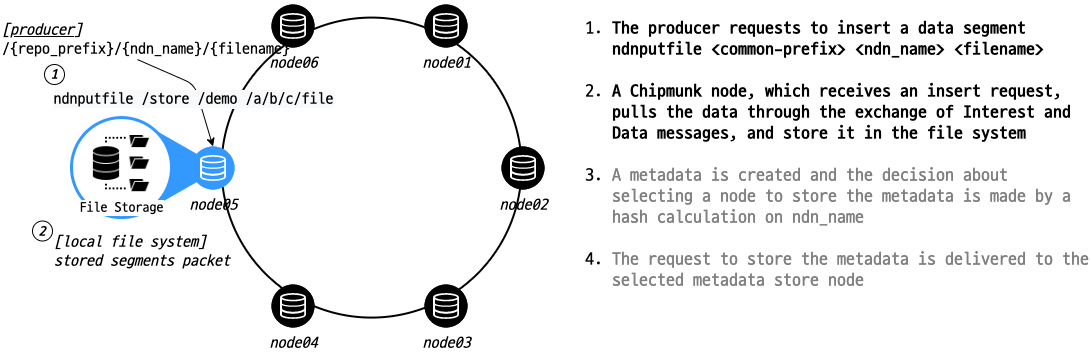

The diagram above was exported from draw.io. Its source (the exported page's mxGraphModel, read from the mxfile embedded in the PNG):
<mxGraphModel dx="869" dy="1311" grid="1" gridSize="10" guides="1" tooltips="1" connect="1" arrows="1" fold="1" page="1" pageScale="1" pageWidth="1169" pageHeight="827" math="0" shadow="0">
  <root>
    <mxCell id="a0xF1JPSXYZS16WyMgu1-0" />
    <mxCell id="a0xF1JPSXYZS16WyMgu1-1" parent="a0xF1JPSXYZS16WyMgu1-0" />
    <mxCell id="a0xF1JPSXYZS16WyMgu1-3" value="" style="triangle;whiteSpace=wrap;html=1;fontSize=14;strokeColor=none;rotation=0;fillColor=#3399FF;" vertex="1" parent="a0xF1JPSXYZS16WyMgu1-1">
      <mxGeometry x="191" y="163.5" width="70" height="80" as="geometry" />
    </mxCell>
    <mxCell id="a0xF1JPSXYZS16WyMgu1-4" value="" style="ellipse;whiteSpace=wrap;html=1;aspect=fixed;strokeColor=#000000;strokeWidth=2;fontFamily=Gabriela;fontSize=16;align=left;fillColor=none;" vertex="1" parent="a0xF1JPSXYZS16WyMgu1-1">
      <mxGeometry x="261" y="53.08000000000004" width="300" height="300" as="geometry" />
    </mxCell>
    <mxCell id="a0xF1JPSXYZS16WyMgu1-5" value="&lt;font style=&quot;font-size: 16px&quot;&gt;node06&lt;/font&gt;" style="verticalLabelPosition=bottom;html=1;verticalAlign=top;align=center;points=[[0.145,0.145,0],[0.5,0,0],[0.855,0.145,0],[1,0.5,0],[0.855,0.855,0],[0.5,1,0],[0.145,0.855,0],[0,0.5,0]];pointerEvents=1;shape=mxgraph.cisco_safe.compositeIcon;bgIcon=ellipse;resIcon=mxgraph.cisco_safe.capability.storage;fontFamily=Gabriela;fontSize=14;fillColor=#000000;strokeColor=#FFFFFF;fontStyle=2" vertex="1" parent="a0xF1JPSXYZS16WyMgu1-1">
      <mxGeometry x="311" y="40" width="43" height="43" as="geometry" />
    </mxCell>
    <mxCell id="a0xF1JPSXYZS16WyMgu1-6" value="&lt;font style=&quot;font-size: 16px&quot;&gt;node01&lt;/font&gt;" style="verticalLabelPosition=bottom;html=1;verticalAlign=top;align=center;points=[[0.145,0.145,0],[0.5,0,0],[0.855,0.145,0],[1,0.5,0],[0.855,0.855,0],[0.5,1,0],[0.145,0.855,0],[0,0.5,0]];pointerEvents=1;shape=mxgraph.cisco_safe.compositeIcon;bgIcon=ellipse;resIcon=mxgraph.cisco_safe.capability.storage;fontFamily=Gabriela;fontSize=14;fillColor=#000000;strokeColor=#FFFFFF;fontStyle=2" vertex="1" parent="a0xF1JPSXYZS16WyMgu1-1">
      <mxGeometry x="464" y="40" width="43" height="43" as="geometry" />
    </mxCell>
    <mxCell id="a0xF1JPSXYZS16WyMgu1-7" value="&lt;font style=&quot;font-size: 16px&quot;&gt;node02&lt;/font&gt;" style="verticalLabelPosition=bottom;html=1;verticalAlign=top;align=center;points=[[0.145,0.145,0],[0.5,0,0],[0.855,0.145,0],[1,0.5,0],[0.855,0.855,0],[0.5,1,0],[0.145,0.855,0],[0,0.5,0]];pointerEvents=1;shape=mxgraph.cisco_safe.compositeIcon;bgIcon=ellipse;resIcon=mxgraph.cisco_safe.capability.storage;fontFamily=Gabriela;fontSize=14;fillColor=#000000;strokeColor=#FFFFFF;fontStyle=2" vertex="1" parent="a0xF1JPSXYZS16WyMgu1-1">
      <mxGeometry x="541" y="182" width="43" height="43" as="geometry" />
    </mxCell>
    <mxCell id="a0xF1JPSXYZS16WyMgu1-8" value="&lt;font style=&quot;font-size: 16px&quot;&gt;node05&lt;/font&gt;" style="verticalLabelPosition=bottom;html=1;verticalAlign=top;align=center;points=[[0.145,0.145,0],[0.5,0,0],[0.855,0.145,0],[1,0.5,0],[0.855,0.855,0],[0.5,1,0],[0.145,0.855,0],[0,0.5,0]];pointerEvents=1;shape=mxgraph.cisco_safe.compositeIcon;bgIcon=ellipse;resIcon=mxgraph.cisco_safe.capability.storage;fontFamily=Gabriela;fontSize=14;strokeColor=#FFFFFF;fontStyle=2;fillColor=#3399FF;" vertex="1" parent="a0xF1JPSXYZS16WyMgu1-1">
      <mxGeometry x="231" y="182" width="43" height="43" as="geometry" />
    </mxCell>
    <mxCell id="a0xF1JPSXYZS16WyMgu1-9" value="&lt;font style=&quot;font-size: 16px&quot;&gt;node04&lt;/font&gt;" style="verticalLabelPosition=bottom;html=1;verticalAlign=top;align=center;points=[[0.145,0.145,0],[0.5,0,0],[0.855,0.145,0],[1,0.5,0],[0.855,0.855,0],[0.5,1,0],[0.145,0.855,0],[0,0.5,0]];pointerEvents=1;shape=mxgraph.cisco_safe.compositeIcon;bgIcon=ellipse;resIcon=mxgraph.cisco_safe.capability.storage;fontFamily=Gabriela;fontSize=14;fillColor=#000000;strokeColor=#FFFFFF;fontStyle=2" vertex="1" parent="a0xF1JPSXYZS16WyMgu1-1">
      <mxGeometry x="311" y="320" width="43" height="43" as="geometry" />
    </mxCell>
    <mxCell id="a0xF1JPSXYZS16WyMgu1-10" value="&lt;font style=&quot;font-size: 16px&quot;&gt;node03&lt;/font&gt;" style="verticalLabelPosition=bottom;html=1;verticalAlign=top;align=center;points=[[0.145,0.145,0],[0.5,0,0],[0.855,0.145,0],[1,0.5,0],[0.855,0.855,0],[0.5,1,0],[0.145,0.855,0],[0,0.5,0]];pointerEvents=1;shape=mxgraph.cisco_safe.compositeIcon;bgIcon=ellipse;resIcon=mxgraph.cisco_safe.capability.storage;fontFamily=Gabriela;fontSize=14;fillColor=#000000;strokeColor=#FFFFFF;fontStyle=2" vertex="1" parent="a0xF1JPSXYZS16WyMgu1-1">
      <mxGeometry x="464" y="320" width="43" height="43" as="geometry" />
    </mxCell>
    <mxCell id="a0xF1JPSXYZS16WyMgu1-23" value="" style="ellipse;whiteSpace=wrap;html=1;aspect=fixed;strokeWidth=3;fillColor=#FFFFFF;strokeColor=#3399FF;" vertex="1" parent="a0xF1JPSXYZS16WyMgu1-1">
      <mxGeometry x="111" y="153.08000000000004" width="100" height="100" as="geometry" />
    </mxCell>
    <mxCell id="a0xF1JPSXYZS16WyMgu1-24" value="&lt;font style=&quot;font-size: 14px&quot; face=&quot;Gabriela&quot;&gt;File Storage&lt;/font&gt;" style="shape=image;html=1;verticalAlign=top;verticalLabelPosition=bottom;labelBackgroundColor=#ffffff;imageAspect=0;aspect=fixed;image=https://cdn3.iconfinder.com/data/icons/knowledge-management-glyph-2/64/repository-storage-store-database-data-file-128.png" vertex="1" parent="a0xF1JPSXYZS16WyMgu1-1">
      <mxGeometry x="131" y="169.08000000000004" width="60" height="60" as="geometry" />
    </mxCell>
    <mxCell id="a0xF1JPSXYZS16WyMgu1-27" value="&lt;i style=&quot;font-size: 16px&quot;&gt;[&lt;/i&gt;&lt;u style=&quot;font-style: italic ; font-size: 16px&quot;&gt;producer&lt;/u&gt;&lt;i style=&quot;font-size: 16px&quot;&gt;]&lt;/i&gt;&lt;br style=&quot;font-size: 16px&quot;&gt;/{repo_prefix}/{ndn_name}/{filename}" style="text;html=1;strokeColor=none;fillColor=none;align=left;verticalAlign=middle;whiteSpace=wrap;rounded=0;fontFamily=ubuntu;fontSize=16;" vertex="1" parent="a0xF1JPSXYZS16WyMgu1-1">
      <mxGeometry x="40" y="55.08000000000001" width="274" height="40" as="geometry" />
    </mxCell>
    <mxCell id="a0xF1JPSXYZS16WyMgu1-28" value="1" style="ellipse;whiteSpace=wrap;html=1;aspect=fixed;fontSize=14;fontFamily=ubuntu;fontStyle=3" vertex="1" parent="a0xF1JPSXYZS16WyMgu1-1">
      <mxGeometry x="84" y="100" width="20" height="20" as="geometry" />
    </mxCell>
    <mxCell id="a0xF1JPSXYZS16WyMgu1-29" value="" style="endArrow=classic;html=1;fontSize=14;exitX=0.5;exitY=1;exitDx=0;exitDy=0;entryX=0.5;entryY=0;entryDx=0;entryDy=0;entryPerimeter=0;fontFamily=ubuntu;" edge="1" parent="a0xF1JPSXYZS16WyMgu1-1" source="a0xF1JPSXYZS16WyMgu1-27" target="a0xF1JPSXYZS16WyMgu1-8">
      <mxGeometry width="50" height="50" relative="1" as="geometry">
        <mxPoint x="190.25" y="80" as="sourcePoint" />
        <mxPoint x="262.5" y="140" as="targetPoint" />
        <Array as="points">
          <mxPoint x="234" y="120" />
        </Array>
      </mxGeometry>
    </mxCell>
    <mxCell id="a0xF1JPSXYZS16WyMgu1-30" value="&lt;span style=&quot;text-align: left ; background-color: rgb(248 , 249 , 250) ; font-size: 16px&quot;&gt;ndnputfile /store /demo /a/b/c/file&lt;/span&gt;" style="edgeLabel;html=1;align=center;verticalAlign=middle;resizable=0;points=[];fontSize=16;fontFamily=ubuntu;" vertex="1" connectable="0" parent="a0xF1JPSXYZS16WyMgu1-29">
      <mxGeometry x="0.0643" y="2" relative="1" as="geometry">
        <mxPoint x="-4.780000000000001" y="9.37" as="offset" />
      </mxGeometry>
    </mxCell>
    <mxCell id="a0xF1JPSXYZS16WyMgu1-31" value="2" style="ellipse;whiteSpace=wrap;html=1;aspect=fixed;fontSize=14;fontFamily=ubuntu;fontStyle=3" vertex="1" parent="a0xF1JPSXYZS16WyMgu1-1">
      <mxGeometry x="72" y="256.5" width="20" height="20" as="geometry" />
    </mxCell>
    <mxCell id="a0xF1JPSXYZS16WyMgu1-32" value="&lt;i style=&quot;font-size: 16px;&quot;&gt;[local file system]&lt;br style=&quot;font-size: 16px;&quot;&gt;stored segments packet&lt;/i&gt;" style="text;html=1;strokeColor=none;fillColor=none;align=left;verticalAlign=middle;whiteSpace=wrap;rounded=0;fontFamily=ubuntu;fontSize=16;" vertex="1" parent="a0xF1JPSXYZS16WyMgu1-1">
      <mxGeometry x="92" y="261" width="183" height="51" as="geometry" />
    </mxCell>
    <mxCell id="GfdH3kGe6CIRxteI6ZrV-0" value="&lt;ol&gt;&lt;li&gt;&lt;b&gt;The producer requests to insert a data segment&lt;br&gt;ndnputfile &amp;lt;common-prefix&amp;gt; &amp;lt;ndn_name&amp;gt; &amp;lt;filename&amp;gt;&lt;br&gt;&lt;br&gt;&lt;/b&gt;&lt;/li&gt;&lt;li&gt;&lt;b&gt;&lt;span&gt;A Chipmunk node, which receives an insert request, pulls the data through the exchange of Interest and Data messages, and store it in the file system&lt;br&gt;&lt;/span&gt;&lt;br&gt;&lt;/b&gt;&lt;/li&gt;&lt;li&gt;&lt;span&gt;&lt;font color=&quot;#808080&quot;&gt;A metadata is created and the decision about selecting a node to store the metadata is made by a hash calculation on ndn_name&lt;br&gt;&lt;br&gt;&lt;/font&gt;&lt;/span&gt;&lt;/li&gt;&lt;li&gt;&lt;span&gt;&lt;font color=&quot;#808080&quot;&gt;The request to store the metadata is delivered to the selected metadata store node&lt;/font&gt;&lt;/span&gt;&lt;br&gt;&lt;/li&gt;&lt;/ol&gt;" style="text;html=1;strokeColor=none;fillColor=none;align=left;verticalAlign=middle;whiteSpace=wrap;rounded=0;dashed=1;fontFamily=ubuntu;fontSize=18;" vertex="1" parent="a0xF1JPSXYZS16WyMgu1-1">
      <mxGeometry x="610" y="50" width="520" height="280" as="geometry" />
    </mxCell>
  </root>
</mxGraphModel>